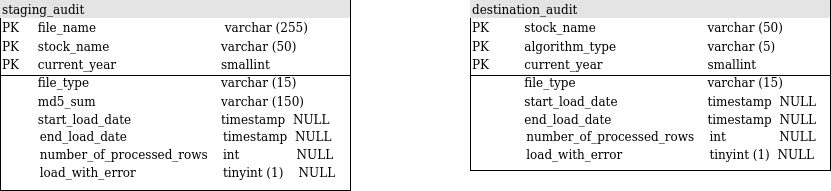

The diagram above was exported from draw.io. Its source (the exported page's mxGraphModel, read from the mxfile embedded in the PNG):
<mxGraphModel dx="2450" dy="793" grid="1" gridSize="10" guides="1" tooltips="1" connect="1" arrows="1" fold="1" page="1" pageScale="1" pageWidth="1100" pageHeight="850" background="none" math="0" shadow="0">
  <root>
    <mxCell id="0" />
    <mxCell id="1" parent="0" />
    <mxCell id="2ed32ef02a7f4228-2" value="&lt;div style=&quot;box-sizing: border-box ; width: 100% ; background: #e4e4e4 ; padding: 2px&quot;&gt;staging_audit&lt;/div&gt;&lt;table style=&quot;width: 100% ; font-size: 1em&quot; cellspacing=&quot;0&quot; cellpadding=&quot;2&quot;&gt;&lt;tbody&gt;&lt;tr&gt;&lt;td&gt;PK&lt;/td&gt;&lt;td&gt;file_name&amp;nbsp; &amp;nbsp;&amp;nbsp; &lt;span style=&quot;white-space: pre&quot;&gt;&#09;&lt;/span&gt;&lt;span style=&quot;white-space: pre&quot;&gt;&#09;&lt;/span&gt;&lt;span style=&quot;white-space: pre&quot;&gt;&#09;&lt;/span&gt;&lt;span style=&quot;white-space: pre&quot;&gt;&#09;&lt;/span&gt;&lt;span&gt;&#09;&lt;/span&gt;varchar (255)&lt;/td&gt;&lt;/tr&gt;&lt;tr&gt;&lt;td&gt;PK&lt;span style=&quot;white-space: pre&quot;&gt;&#09;&lt;/span&gt;&lt;/td&gt;&lt;td&gt;stock_name&amp;nbsp; &amp;nbsp;&amp;nbsp; &lt;span&gt;&#09;&lt;/span&gt;&lt;span style=&quot;white-space: pre&quot;&gt;&#09;&lt;/span&gt;&lt;span style=&quot;white-space: pre&quot;&gt;&#09;&lt;/span&gt;&lt;span style=&quot;white-space: pre&quot;&gt;&#09;&lt;/span&gt;varchar (50)&lt;/td&gt;&lt;/tr&gt;&lt;tr&gt;&lt;td&gt;PK&lt;br&gt;&lt;/td&gt;&lt;td&gt;current_year&lt;span&gt;&lt;span&gt;&#09;&lt;/span&gt;&#09;&lt;span style=&quot;white-space: pre&quot;&gt;&#09;&lt;/span&gt;&lt;span style=&quot;white-space: pre&quot;&gt;&#09;&lt;/span&gt;&lt;span style=&quot;white-space: pre&quot;&gt;&#09;&lt;/span&gt;&lt;span style=&quot;white-space: pre&quot;&gt;&#09;&lt;/span&gt;smallint&lt;/span&gt;&lt;/td&gt;&lt;/tr&gt;&lt;tr&gt;&lt;td&gt;&lt;br&gt;&lt;/td&gt;&lt;td&gt;file_type&lt;span&gt;&#09;&lt;/span&gt;&lt;span&gt;&#09;&lt;/span&gt;&lt;span style=&quot;white-space: pre&quot;&gt;&#09;&lt;/span&gt;&lt;span style=&quot;white-space: pre&quot;&gt;&#09;&lt;/span&gt;&lt;span style=&quot;white-space: pre&quot;&gt;&#09;&lt;/span&gt;&lt;span style=&quot;white-space: pre&quot;&gt;&#09;&lt;/span&gt;&lt;span style=&quot;white-space: pre&quot;&gt;&#09;&lt;/span&gt;varchar (15)&lt;br&gt;&lt;/td&gt;&lt;/tr&gt;&lt;tr&gt;&lt;td&gt;&lt;br&gt;&lt;/td&gt;&lt;td&gt;md5_sum&lt;span&gt;&#09;&lt;span style=&quot;white-space: pre&quot;&gt;&#09;&lt;/span&gt;&lt;span style=&quot;white-space: pre&quot;&gt;&#09;&lt;/span&gt;&lt;span style=&quot;white-space: pre&quot;&gt;&#09;&lt;/span&gt;&lt;span style=&quot;white-space: pre&quot;&gt;&#09;&lt;/span&gt;&lt;/span&gt;varchar (150)&lt;br&gt;&lt;/td&gt;&lt;/tr&gt;&lt;tr&gt;&lt;td&gt;&lt;br&gt;&lt;/td&gt;&lt;td&gt;&lt;span&gt;start_load_date&#09;&lt;/span&gt;&lt;span style=&quot;white-space: pre&quot;&gt;&#09;&lt;/span&gt;&lt;span style=&quot;white-space: pre&quot;&gt;&#09;&lt;/span&gt;&lt;span style=&quot;white-space: pre&quot;&gt;&#09;&lt;/span&gt;timestamp&amp;nbsp; NULL&lt;br&gt;&lt;table cellspacing=&quot;0&quot; cellpadding=&quot;2&quot;&gt;&lt;tbody&gt;&lt;tr&gt;&lt;td&gt;end_load_date&lt;span&gt;&lt;span&gt; &lt;/span&gt;&lt;/span&gt;&lt;span&gt;&lt;/span&gt;&lt;span style=&quot;white-space: pre&quot;&gt;&#09;&lt;/span&gt;&lt;span style=&quot;white-space: pre&quot;&gt;&#09;&lt;/span&gt;&lt;span style=&quot;white-space: pre&quot;&gt;&#09;&lt;/span&gt;timestamp&amp;nbsp; NULL&lt;br&gt;&lt;/td&gt;&lt;/tr&gt;&lt;tr&gt;&lt;td&gt;number_of_processed_rows&lt;span&gt; &lt;span style=&quot;white-space: pre&quot;&gt;&#09;&lt;/span&gt;&lt;/span&gt;&lt;span&gt;&lt;/span&gt;int&amp;nbsp;&amp;nbsp;&amp;nbsp;&amp;nbsp;&amp;nbsp;&amp;nbsp;&amp;nbsp;&amp;nbsp;&amp;nbsp;&amp;nbsp;&amp;nbsp;&amp;nbsp; &amp;nbsp; NULL&lt;br&gt;&lt;/td&gt;&lt;/tr&gt;&lt;tr&gt;&lt;td&gt;load_with_error&lt;span&gt; &lt;span style=&quot;white-space: pre&quot;&gt;&#09;&lt;/span&gt;&lt;span style=&quot;white-space: pre&quot;&gt;&#09;&lt;/span&gt;&lt;span style=&quot;white-space: pre&quot;&gt;&#09;&lt;/span&gt;tinyint (1)&lt;/span&gt;&amp;nbsp;&amp;nbsp;&amp;nbsp; NULL&lt;br&gt;&lt;/td&gt;&lt;/tr&gt;&lt;tr&gt;&lt;td&gt;&lt;br&gt;&lt;/td&gt;&lt;/tr&gt;&lt;/tbody&gt;&lt;/table&gt;&lt;/td&gt;&lt;/tr&gt;&lt;/tbody&gt;&lt;/table&gt;" style="verticalAlign=top;align=left;overflow=fill;html=1;rounded=0;shadow=0;comic=0;labelBackgroundColor=none;strokeWidth=1;fontFamily=Verdana;fontSize=12" parent="1" vertex="1">
      <mxGeometry x="-260" y="100" width="350" height="190" as="geometry" />
    </mxCell>
    <mxCell id="2ed32ef02a7f4228-16" style="edgeStyle=orthogonalEdgeStyle;html=1;labelBackgroundColor=none;startArrow=ERmandOne;endArrow=ERoneToMany;fontFamily=Verdana;fontSize=12;align=left;" parent="1" edge="1">
      <mxGeometry relative="1" as="geometry">
        <mxPoint x="200" y="500" as="targetPoint" />
      </mxGeometry>
    </mxCell>
    <mxCell id="2ed32ef02a7f4228-15" style="edgeStyle=orthogonalEdgeStyle;html=1;entryX=0.5;entryY=0;labelBackgroundColor=none;startArrow=ERmandOne;endArrow=ERoneToMany;fontFamily=Verdana;fontSize=12;align=left;" parent="1" edge="1">
      <mxGeometry relative="1" as="geometry">
        <mxPoint x="200" y="340" as="sourcePoint" />
      </mxGeometry>
    </mxCell>
    <mxCell id="3lSLlIrhWdF1frOS6ZJi-2" value="&lt;div style=&quot;box-sizing: border-box ; width: 100% ; background: #e4e4e4 ; padding: 2px&quot;&gt;destination_audit&lt;/div&gt;&lt;table style=&quot;width: 100% ; font-size: 1em&quot; cellspacing=&quot;0&quot; cellpadding=&quot;2&quot;&gt;&lt;tbody&gt;&lt;tr&gt;&lt;td&gt;PK&lt;/td&gt;&lt;td&gt;&lt;span style=&quot;white-space: pre&quot;&gt;&#09;&lt;/span&gt;stock_name&amp;nbsp; &amp;nbsp;&amp;nbsp; &lt;span&gt;&#09;&lt;/span&gt;&lt;span style=&quot;white-space: pre&quot;&gt;&#09;&lt;span style=&quot;white-space: pre&quot;&gt;&#09;&lt;/span&gt;&lt;span style=&quot;white-space: pre&quot;&gt;&#09;&lt;/span&gt;&lt;/span&gt;varchar (50)&lt;/td&gt;&lt;/tr&gt;&lt;tr&gt;&lt;td&gt;PK&lt;br&gt;&lt;/td&gt;&lt;td&gt;&lt;span style=&quot;white-space: pre&quot;&gt;&#09;&lt;/span&gt;algorithm_type &lt;span style=&quot;white-space: pre&quot;&gt;&#09;&lt;span style=&quot;white-space: pre&quot;&gt;&#09;&lt;/span&gt;&lt;span style=&quot;white-space: pre&quot;&gt;&#09;&lt;/span&gt;&lt;/span&gt;varchar (5)&lt;br&gt;&lt;/td&gt;&lt;/tr&gt;&lt;tr&gt;&lt;td&gt;PK&lt;br&gt;&lt;/td&gt;&lt;td&gt;&lt;span style=&quot;white-space: pre&quot;&gt;&#09;&lt;/span&gt;current_year&lt;span&gt;&lt;span&gt;&#09;&lt;/span&gt;&#09;&lt;span style=&quot;white-space: pre&quot;&gt;&#09;&lt;/span&gt;&lt;span style=&quot;white-space: pre&quot;&gt;&#09;&lt;/span&gt;&lt;span style=&quot;white-space: pre&quot;&gt;&#09;&lt;span style=&quot;white-space: pre&quot;&gt;&#09;&lt;/span&gt;&lt;/span&gt;smallint&lt;/span&gt;&lt;/td&gt;&lt;/tr&gt;&lt;tr&gt;&lt;td&gt;&lt;br&gt;&lt;/td&gt;&lt;td&gt;&lt;span style=&quot;white-space: pre&quot;&gt;&#09;&lt;/span&gt;file_type&lt;span&gt;&#09;&lt;/span&gt;&lt;span&gt;&#09;&lt;/span&gt;&lt;span style=&quot;white-space: pre&quot;&gt;&#09;&lt;/span&gt;&lt;span style=&quot;white-space: pre&quot;&gt;&#09;&lt;/span&gt;&lt;span style=&quot;white-space: pre&quot;&gt;&#09;&lt;span style=&quot;white-space: pre&quot;&gt;&#09;&lt;/span&gt;&lt;span style=&quot;white-space: pre&quot;&gt;&#09;&lt;/span&gt;&lt;/span&gt;varchar (15)&lt;br&gt;&lt;/td&gt;&lt;/tr&gt;&lt;tr&gt;&lt;td&gt;&lt;br&gt;&lt;/td&gt;&lt;td&gt;&lt;span&gt;&lt;span style=&quot;white-space: pre&quot;&gt;&#09;&lt;/span&gt;start_load_date&#09;&lt;span style=&quot;white-space: pre&quot;&gt;&#09;&lt;/span&gt;&lt;/span&gt;&lt;span style=&quot;white-space: pre&quot;&gt;&#09;&lt;/span&gt;&lt;span style=&quot;white-space: pre&quot;&gt;&#09;&lt;/span&gt;timestamp&amp;nbsp; NULL&lt;/td&gt;&lt;/tr&gt;&lt;tr&gt;&lt;td&gt;&lt;br&gt;&lt;/td&gt;&lt;td&gt;&lt;span style=&quot;white-space: pre&quot;&gt;&#09;&lt;/span&gt;end_load_date&lt;span&gt;&lt;span&gt; &lt;span style=&quot;white-space: pre&quot;&gt;&#09;&lt;span style=&quot;white-space: pre&quot;&gt;&#09;&lt;/span&gt;&lt;span style=&quot;white-space: pre&quot;&gt;&#09;&lt;/span&gt;&lt;/span&gt;&lt;/span&gt;&lt;/span&gt;&lt;span&gt;&lt;/span&gt;timestamp&amp;nbsp; NULL&lt;table cellspacing=&quot;0&quot; cellpadding=&quot;2&quot;&gt;&lt;tbody&gt;&lt;tr&gt;&lt;td&gt;&lt;span style=&quot;white-space: pre&quot;&gt;&#09;&lt;/span&gt;number_of_processed_rows&lt;span&gt; &lt;/span&gt;&lt;span&gt;&lt;/span&gt;&lt;span style=&quot;white-space: pre&quot;&gt;&#09;&lt;/span&gt;int&amp;nbsp;&amp;nbsp;&amp;nbsp;&amp;nbsp;&amp;nbsp;&amp;nbsp;&amp;nbsp;&amp;nbsp;&amp;nbsp;&amp;nbsp;&amp;nbsp;&amp;nbsp;&amp;nbsp; NULL&lt;/td&gt;&lt;/tr&gt;&lt;tr&gt;&lt;td&gt;&lt;span style=&quot;white-space: pre&quot;&gt;&#09;&lt;/span&gt;load_with_error&lt;span&gt; &lt;span style=&quot;white-space: pre&quot;&gt;&#09;&lt;/span&gt;&lt;span style=&quot;white-space: pre&quot;&gt;&#09;&lt;/span&gt;&lt;span style=&quot;white-space: pre&quot;&gt;&#09;&lt;/span&gt;tinyint (1)&lt;/span&gt;&amp;nbsp; NULL&lt;/td&gt;&lt;/tr&gt;&lt;tr&gt;&lt;td&gt;&lt;br&gt;&lt;/td&gt;&lt;/tr&gt;&lt;tr&gt;&lt;td&gt;&lt;br&gt;&lt;/td&gt;&lt;/tr&gt;&lt;/tbody&gt;&lt;/table&gt;&lt;/td&gt;&lt;/tr&gt;&lt;/tbody&gt;&lt;/table&gt;" style="verticalAlign=top;align=left;overflow=fill;html=1;rounded=0;shadow=0;comic=0;labelBackgroundColor=none;strokeWidth=1;fontFamily=Verdana;fontSize=12" parent="1" vertex="1">
      <mxGeometry x="210" y="100" width="360" height="170" as="geometry" />
    </mxCell>
    <mxCell id="3lSLlIrhWdF1frOS6ZJi-5" value="" style="line;strokeWidth=1;rotatable=0;dashed=0;labelPosition=right;align=left;verticalAlign=middle;spacingTop=0;spacingLeft=6;points=[];portConstraint=eastwest;" parent="1" vertex="1">
      <mxGeometry x="210" y="170" width="360" height="10" as="geometry" />
    </mxCell>
    <mxCell id="3lSLlIrhWdF1frOS6ZJi-6" value="" style="line;strokeWidth=1;rotatable=0;dashed=0;labelPosition=right;align=left;verticalAlign=middle;spacingTop=0;spacingLeft=6;points=[];portConstraint=eastwest;" parent="1" vertex="1">
      <mxGeometry x="-260" y="170" width="350" height="10" as="geometry" />
    </mxCell>
  </root>
</mxGraphModel>